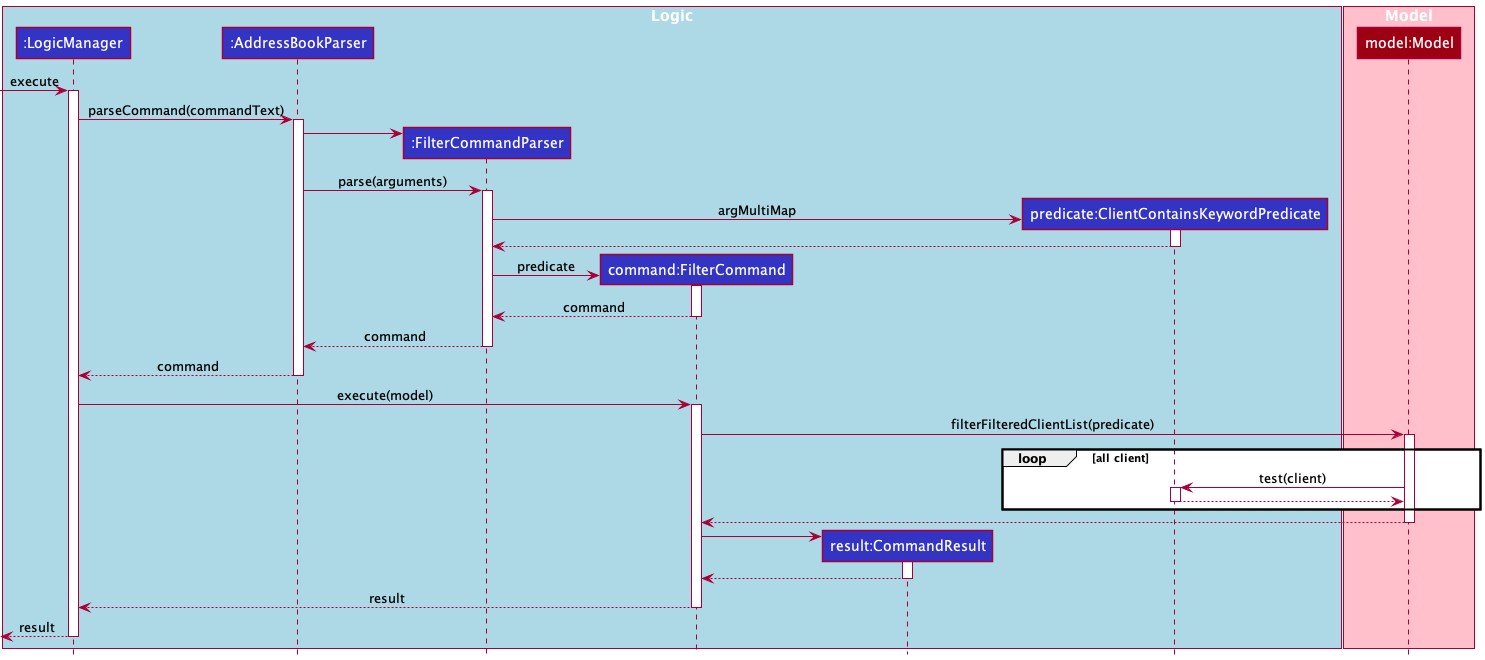

The diagram above was rendered by PlantUML. Its source (embedded in the PNG):
@startuml
!include ../style.puml

box "Logic" #LightBlue
Participant ":LogicManager" as logic LOGIC_COLOR
Participant ":AddressBookParser" as abp LOGIC_COLOR
Participant ":FilterCommandParser" as fcp LOGIC_COLOR
Participant "command:FilterCommand" as fc LOGIC_COLOR
Participant "result:CommandResult" as cr LOGIC_COLOR
Participant "predicate:ClientContainsKeywordPredicate" as pckp LOGIC_COLOR
end box
box "Model" #Pink
Participant "model:Model" as model MODEL_COLOR
end box

[-> logic : execute
activate logic
logic -> abp ++: parseCommand(commandText)
create fcp
abp -> fcp
abp -> fcp ++: parse(arguments)
create pckp
fcp -> pckp ++: argMultiMap
pckp --> fcp --:
create fc
fcp -> fc ++: predicate
fc --> fcp --: command
fcp --> abp --: command
abp --> logic --: command
logic -> fc ++: execute(model)
fc -> model ++: filterFilteredClientList(predicate)
loop all client
    model -> pckp ++: test(client)
    pckp --> model --
end
model --> fc --:
create cr
fc -> cr ++:
cr --> fc --:
fc --> logic --: result
logic -->[ --: result



@enduml